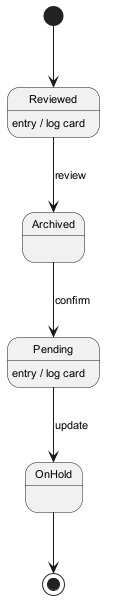

The diagram above was rendered by PlantUML. Its source (embedded in the PNG):
@startuml
skinparam backgroundColor #FFFFFF
skinparam classBackgroundColor #F1F8E9
skinparam classBorderColor #33691E
skinparam defaultFontSize 11
[*] --> Reviewed
Reviewed --> Archived : review
Reviewed : entry / log card
Archived --> Pending : confirm
Pending --> OnHold : update
Pending : entry / log card
OnHold --> [*]
@enduml